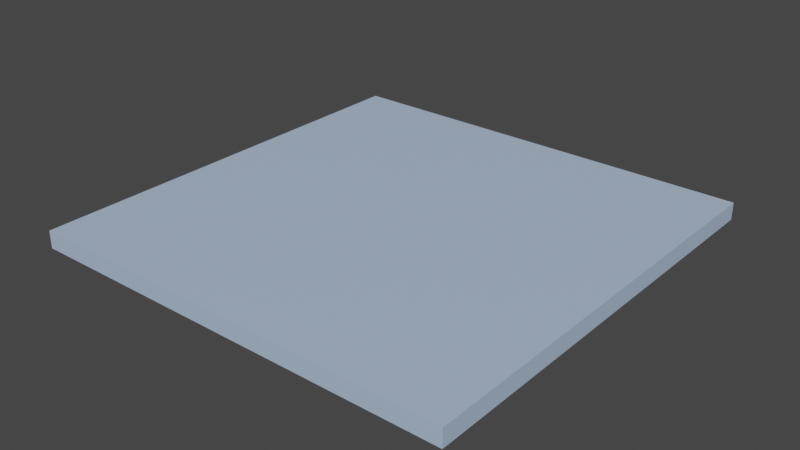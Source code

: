 # Source: SimplePlatformSmall.blend  (saved by Blender 3.4.6; exported with 4.5.12 LTS)
import bpy
from mathutils import Matrix  # noqa: F401  (used for matrix-valued properties, if any)

bpy.ops.wm.read_factory_settings(use_empty=True)
scene = bpy.context.scene
scene.name = 'Scene'

# ---- collections
col_collection = bpy.data.collections.new('Collection'); scene.collection.children.link(col_collection)

# ---- materials (node trees are filled in below, after node groups)
mat_material = bpy.data.materials.new('Material')
mat_material.alpha_threshold = 0.0
mat_material.use_transparent_shadow = False
mat_material.roughness = 0.5
mat_material.line_color = (0.0, 0.0, 0.0, 1.0)

# ---- material node trees
mat_material.use_nodes = True; mat_material.node_tree.nodes.clear()
_N = mat_material.node_tree.nodes; _L = mat_material.node_tree.links
n0 = _N.new('ShaderNodeOutputMaterial'); n0.name = 'Material Output'; n0.location = (300, 300)
n1 = _N.new('ShaderNodeBsdfPrincipled'); n1.name = 'Principled BSDF'; n1.location = (10, 300)
n1.distribution = 'GGX'
n1.subsurface_method = 'RANDOM_WALK_SKIN'
n1.inputs[3].default_value = 1.45
n1.inputs[27].default_value = (0.0, 0.0, 0.0, 1.0)
n1.inputs[28].default_value = 1.0
n2 = _N.new('ShaderNodeRGB'); n2.name = 'RGB'; n2.location = (-280, 271)
n2.outputs[0].default_value = (0.44, 0.57, 0.75, 1.0)
_L.new(n1.outputs[0], n0.inputs[0])
_L.new(n2.outputs[0], n1.inputs[0])
n0.is_active_output = True

# ---- world
world_world = bpy.data.worlds.new('World'); scene.world = world_world
world_world.use_nodes = True; world_world.node_tree.nodes.clear()
_N = world_world.node_tree.nodes; _L = world_world.node_tree.links
n0 = _N.new('ShaderNodeOutputWorld'); n0.name = 'World Output'; n0.location = (300, 300)
n1 = _N.new('ShaderNodeBackground'); n1.name = 'Background'; n1.location = (10, 300)
n1.inputs[0].default_value = (0.05088, 0.05088, 0.05088, 1.0)
_L.new(n1.outputs[0], n0.inputs[0])
n0.is_active_output = True
world_world.color = (0.05088, 0.05088, 0.05088)
world_world.use_sun_shadow = False
world_world.sun_shadow_jitter_overblur = 0.0

# ---- meshes
me_cube = bpy.data.meshes.new('Cube')
me_cube.from_pydata([(1.0, 1.0, 1.0), (1.0, 1.0, -1.0), (1.0, -1.0, 1.0), (1.0, -1.0, -1.0), (-1.0, 1.0, 1.0), (-1.0, 1.0, -1.0), (-1.0, -1.0, 1.0), (-1.0, -1.0, -1.0)], [], [(0, 4, 6, 2), (3, 2, 6, 7), (7, 6, 4, 5), (5, 1, 3, 7), (1, 0, 2, 3), (5, 4, 0, 1)])
_uv = me_cube.uv_layers.new(name='UVMap')
_uv.uv.foreach_set('vector', [0.25, 0.5, 8.661e-05, 0.5, 8.661e-05, 0.25, 0.25, 0.25, 0.5, 0.25, 0.25, 0.25, 0.25, 8.655e-05, 0.5, 8.655e-05, 0.5, 0.9999, 0.25, 0.9999, 0.25, 0.75, 0.5, 0.75, 0.75, 0.5, 0.5, 0.5, 0.5, 0.25, 0.75, 0.25, 0.5, 0.5, 0.25, 0.5, 0.25, 0.25, 0.5, 0.25, 0.5, 0.75, 0.25, 0.75, 0.25, 0.5, 0.5, 0.5])
me_cube.materials.append(mat_material)
me_cube.use_mirror_vertex_groups = False
me_cube.update()

# ---- objects
ob_cube = bpy.data.objects.new('Cube', me_cube)

# ---- transforms, parenting, visibility, modifiers, constraints
ob_cube.location = (0.0, 0.0, 0.0)
ob_cube.scale = (5.0, 5.0, 0.2)
ob_cube.lock_rotations_4d = False
ob_cube.empty_display_type = 'ARROWS'
ob_cube.lineart.crease_threshold = 0.0

# ---- collection membership
col_collection.objects.link(ob_cube)

# ---- scene / render settings (as saved in the file)
scene.frame_start = 1; scene.frame_end = 250; scene.frame_set(1)
scene.render.engine = 'BLENDER_EEVEE_NEXT'
scene.cycles.sampling_pattern = 'TABULATED_SOBOL'
scene.cycles.use_light_tree = False
scene.view_settings.view_transform = 'Filmic'
bpy.context.view_layer.update()

# ---- added for rendering (the .blend has no active camera and no usable light): camera, sun
cam_auto = bpy.data.cameras.new('AutoCamera')
cam_auto.lens = 50.0
cam_auto.sensor_width = 36.0
cam_auto.clip_end = 1000.0
ob_auto_camera = bpy.data.objects.new('AutoCamera', cam_auto)
scene.collection.objects.link(ob_auto_camera)
ob_auto_camera.location = (13.0899, -15.7079, 10.4719)
ob_auto_camera.rotation_euler = (1.09748, -7.21219e-08, 0.694738)
scene.camera = ob_auto_camera
light_auto_sun = bpy.data.lights.new('AutoSun', 'SUN')
light_auto_sun.energy = 3.0
light_auto_sun.angle = 0.0523599
ob_auto_sun = bpy.data.objects.new('AutoSun', light_auto_sun)
scene.collection.objects.link(ob_auto_sun)
ob_auto_sun.rotation_euler = (0.872665, 0.174533, 0.523599)
bpy.context.view_layer.update()
